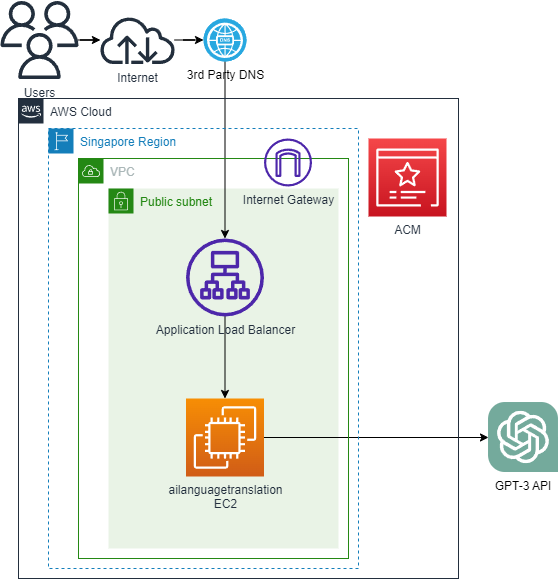

The diagram above was exported from draw.io. Its source (the exported page's mxGraphModel, read from the mxfile embedded in the PNG):
<mxGraphModel dx="1578" dy="2048" grid="1" gridSize="10" guides="1" tooltips="1" connect="1" arrows="1" fold="1" page="1" pageScale="1" pageWidth="850" pageHeight="1100" math="0" shadow="0">
  <root>
    <mxCell id="0" />
    <mxCell id="1" parent="0" />
    <mxCell id="0QbJuOsZIluT7eZx92vy-3" value="Public subnet" style="points=[[0,0],[0.25,0],[0.5,0],[0.75,0],[1,0],[1,0.25],[1,0.5],[1,0.75],[1,1],[0.75,1],[0.5,1],[0.25,1],[0,1],[0,0.75],[0,0.5],[0,0.25]];outlineConnect=0;gradientColor=none;html=1;whiteSpace=wrap;fontSize=12;fontStyle=0;container=0;pointerEvents=0;collapsible=0;recursiveResize=0;shape=mxgraph.aws4.group;grIcon=mxgraph.aws4.group_security_group;grStroke=0;strokeColor=#248814;fillColor=#E9F3E6;verticalAlign=top;align=left;spacingLeft=30;fontColor=#248814;dashed=0;" parent="1" vertex="1">
      <mxGeometry x="330" y="100" width="230" height="360" as="geometry" />
    </mxCell>
    <mxCell id="0QbJuOsZIluT7eZx92vy-12" style="edgeStyle=orthogonalEdgeStyle;rounded=0;orthogonalLoop=1;jettySize=auto;html=1;" parent="1" source="0QbJuOsZIluT7eZx92vy-1" target="0QbJuOsZIluT7eZx92vy-11" edge="1">
      <mxGeometry relative="1" as="geometry" />
    </mxCell>
    <mxCell id="0QbJuOsZIluT7eZx92vy-1" value="ailanguagetranslation&lt;br&gt;EC2" style="sketch=0;points=[[0,0,0],[0.25,0,0],[0.5,0,0],[0.75,0,0],[1,0,0],[0,1,0],[0.25,1,0],[0.5,1,0],[0.75,1,0],[1,1,0],[0,0.25,0],[0,0.5,0],[0,0.75,0],[1,0.25,0],[1,0.5,0],[1,0.75,0]];outlineConnect=0;fontColor=#232F3E;gradientColor=#F78E04;gradientDirection=north;fillColor=#D05C17;strokeColor=#ffffff;dashed=0;verticalLabelPosition=bottom;verticalAlign=top;align=center;html=1;fontSize=12;fontStyle=0;aspect=fixed;shape=mxgraph.aws4.resourceIcon;resIcon=mxgraph.aws4.ec2;" parent="1" vertex="1">
      <mxGeometry x="407.5" y="310" width="78" height="78" as="geometry" />
    </mxCell>
    <mxCell id="0QbJuOsZIluT7eZx92vy-8" style="edgeStyle=orthogonalEdgeStyle;rounded=0;orthogonalLoop=1;jettySize=auto;html=1;" parent="1" source="0QbJuOsZIluT7eZx92vy-2" target="0QbJuOsZIluT7eZx92vy-1" edge="1">
      <mxGeometry relative="1" as="geometry" />
    </mxCell>
    <mxCell id="0QbJuOsZIluT7eZx92vy-4" value="ACM" style="sketch=0;points=[[0,0,0],[0.25,0,0],[0.5,0,0],[0.75,0,0],[1,0,0],[0,1,0],[0.25,1,0],[0.5,1,0],[0.75,1,0],[1,1,0],[0,0.25,0],[0,0.5,0],[0,0.75,0],[1,0.25,0],[1,0.5,0],[1,0.75,0]];outlineConnect=0;fontColor=#232F3E;gradientColor=#F54749;gradientDirection=north;fillColor=#C7131F;strokeColor=#ffffff;dashed=0;verticalLabelPosition=bottom;verticalAlign=top;align=center;html=1;fontSize=12;fontStyle=0;aspect=fixed;shape=mxgraph.aws4.resourceIcon;resIcon=mxgraph.aws4.certificate_manager_3;" parent="1" vertex="1">
      <mxGeometry x="590" y="50" width="78" height="78" as="geometry" />
    </mxCell>
    <mxCell id="0QbJuOsZIluT7eZx92vy-7" style="edgeStyle=orthogonalEdgeStyle;rounded=0;orthogonalLoop=1;jettySize=auto;html=1;" parent="1" source="0QbJuOsZIluT7eZx92vy-6" target="0QbJuOsZIluT7eZx92vy-2" edge="1">
      <mxGeometry relative="1" as="geometry" />
    </mxCell>
    <mxCell id="0QbJuOsZIluT7eZx92vy-6" value="3rd Party DNS" style="fillColor=#28A8E0;verticalLabelPosition=bottom;sketch=0;html=1;strokeColor=#ffffff;verticalAlign=top;align=center;points=[[0.145,0.145,0],[0.5,0,0],[0.855,0.145,0],[1,0.5,0],[0.855,0.855,0],[0.5,1,0],[0.145,0.855,0],[0,0.5,0]];pointerEvents=1;shape=mxgraph.cisco_safe.compositeIcon;bgIcon=ellipse;resIcon=mxgraph.cisco_safe.capability.dns;" parent="1" vertex="1">
      <mxGeometry x="425" y="-70" width="43" height="43" as="geometry" />
    </mxCell>
    <mxCell id="0QbJuOsZIluT7eZx92vy-2" value="Application Load Balancer" style="sketch=0;outlineConnect=0;fontColor=#232F3E;gradientColor=none;fillColor=#4D27AA;strokeColor=none;dashed=0;verticalLabelPosition=bottom;verticalAlign=top;align=center;html=1;fontSize=12;fontStyle=0;aspect=fixed;pointerEvents=1;shape=mxgraph.aws4.application_load_balancer;" parent="1" vertex="1">
      <mxGeometry x="407.5" y="150" width="78" height="78" as="geometry" />
    </mxCell>
    <mxCell id="0QbJuOsZIluT7eZx92vy-9" value="VPC" style="points=[[0,0],[0.25,0],[0.5,0],[0.75,0],[1,0],[1,0.25],[1,0.5],[1,0.75],[1,1],[0.75,1],[0.5,1],[0.25,1],[0,1],[0,0.75],[0,0.5],[0,0.25]];outlineConnect=0;gradientColor=none;html=1;whiteSpace=wrap;fontSize=12;fontStyle=0;container=1;pointerEvents=0;collapsible=0;recursiveResize=0;shape=mxgraph.aws4.group;grIcon=mxgraph.aws4.group_vpc;strokeColor=#248814;fillColor=none;verticalAlign=top;align=left;spacingLeft=30;fontColor=#AAB7B8;dashed=0;" parent="1" vertex="1">
      <mxGeometry x="300" y="70" width="270" height="400" as="geometry" />
    </mxCell>
    <mxCell id="0QbJuOsZIluT7eZx92vy-10" value="Singapore Region" style="points=[[0,0],[0.25,0],[0.5,0],[0.75,0],[1,0],[1,0.25],[1,0.5],[1,0.75],[1,1],[0.75,1],[0.5,1],[0.25,1],[0,1],[0,0.75],[0,0.5],[0,0.25]];outlineConnect=0;gradientColor=none;html=1;whiteSpace=wrap;fontSize=12;fontStyle=0;container=1;pointerEvents=0;collapsible=0;recursiveResize=0;shape=mxgraph.aws4.group;grIcon=mxgraph.aws4.group_region;strokeColor=#147EBA;fillColor=none;verticalAlign=top;align=left;spacingLeft=30;fontColor=#147EBA;dashed=1;" parent="1" vertex="1">
      <mxGeometry x="270" y="40" width="310" height="440" as="geometry" />
    </mxCell>
    <mxCell id="0QbJuOsZIluT7eZx92vy-11" value="GPT-3 API" style="shape=image;verticalLabelPosition=bottom;labelBackgroundColor=default;verticalAlign=top;aspect=fixed;imageAspect=0;image=https://upload.wikimedia.org/wikipedia/commons/0/04/ChatGPT_logo.svg;" parent="1" vertex="1">
      <mxGeometry x="710" y="314" width="70" height="70" as="geometry" />
    </mxCell>
    <mxCell id="0QbJuOsZIluT7eZx92vy-13" value="AWS Cloud" style="points=[[0,0],[0.25,0],[0.5,0],[0.75,0],[1,0],[1,0.25],[1,0.5],[1,0.75],[1,1],[0.75,1],[0.5,1],[0.25,1],[0,1],[0,0.75],[0,0.5],[0,0.25]];outlineConnect=0;gradientColor=none;html=1;whiteSpace=wrap;fontSize=12;fontStyle=0;container=1;pointerEvents=0;collapsible=0;recursiveResize=0;shape=mxgraph.aws4.group;grIcon=mxgraph.aws4.group_aws_cloud_alt;strokeColor=#232F3E;fillColor=none;verticalAlign=top;align=left;spacingLeft=30;fontColor=#232F3E;dashed=0;" parent="1" vertex="1">
      <mxGeometry x="240" y="10" width="440" height="480" as="geometry" />
    </mxCell>
    <mxCell id="0QbJuOsZIluT7eZx92vy-14" value="Internet Gateway" style="sketch=0;outlineConnect=0;fontColor=#232F3E;gradientColor=none;fillColor=#4D27AA;strokeColor=none;dashed=0;verticalLabelPosition=bottom;verticalAlign=top;align=center;html=1;fontSize=12;fontStyle=0;aspect=fixed;pointerEvents=1;shape=mxgraph.aws4.internet_gateway;" parent="0QbJuOsZIluT7eZx92vy-13" vertex="1">
      <mxGeometry x="245.5" y="40" width="48" height="48" as="geometry" />
    </mxCell>
    <mxCell id="0QbJuOsZIluT7eZx92vy-19" style="edgeStyle=orthogonalEdgeStyle;rounded=0;orthogonalLoop=1;jettySize=auto;html=1;entryX=0;entryY=0.5;entryDx=0;entryDy=0;entryPerimeter=0;" parent="1" source="0QbJuOsZIluT7eZx92vy-18" target="0QbJuOsZIluT7eZx92vy-6" edge="1">
      <mxGeometry relative="1" as="geometry" />
    </mxCell>
    <mxCell id="0QbJuOsZIluT7eZx92vy-18" value="Internet" style="sketch=0;outlineConnect=0;fontColor=#232F3E;gradientColor=none;fillColor=#232F3D;strokeColor=none;dashed=0;verticalLabelPosition=bottom;verticalAlign=top;align=center;html=1;fontSize=12;fontStyle=0;aspect=fixed;pointerEvents=1;shape=mxgraph.aws4.internet;" parent="1" vertex="1">
      <mxGeometry x="320" y="-72.5" width="78" height="48" as="geometry" />
    </mxCell>
    <mxCell id="0QbJuOsZIluT7eZx92vy-21" style="edgeStyle=orthogonalEdgeStyle;rounded=0;orthogonalLoop=1;jettySize=auto;html=1;" parent="1" source="0QbJuOsZIluT7eZx92vy-20" target="0QbJuOsZIluT7eZx92vy-18" edge="1">
      <mxGeometry relative="1" as="geometry" />
    </mxCell>
    <mxCell id="0QbJuOsZIluT7eZx92vy-20" value="Users" style="sketch=0;outlineConnect=0;fontColor=#232F3E;gradientColor=none;fillColor=#232F3D;strokeColor=none;dashed=0;verticalLabelPosition=bottom;verticalAlign=top;align=center;html=1;fontSize=12;fontStyle=0;aspect=fixed;pointerEvents=1;shape=mxgraph.aws4.users;" parent="1" vertex="1">
      <mxGeometry x="222" y="-87.5" width="78" height="78" as="geometry" />
    </mxCell>
  </root>
</mxGraphModel>